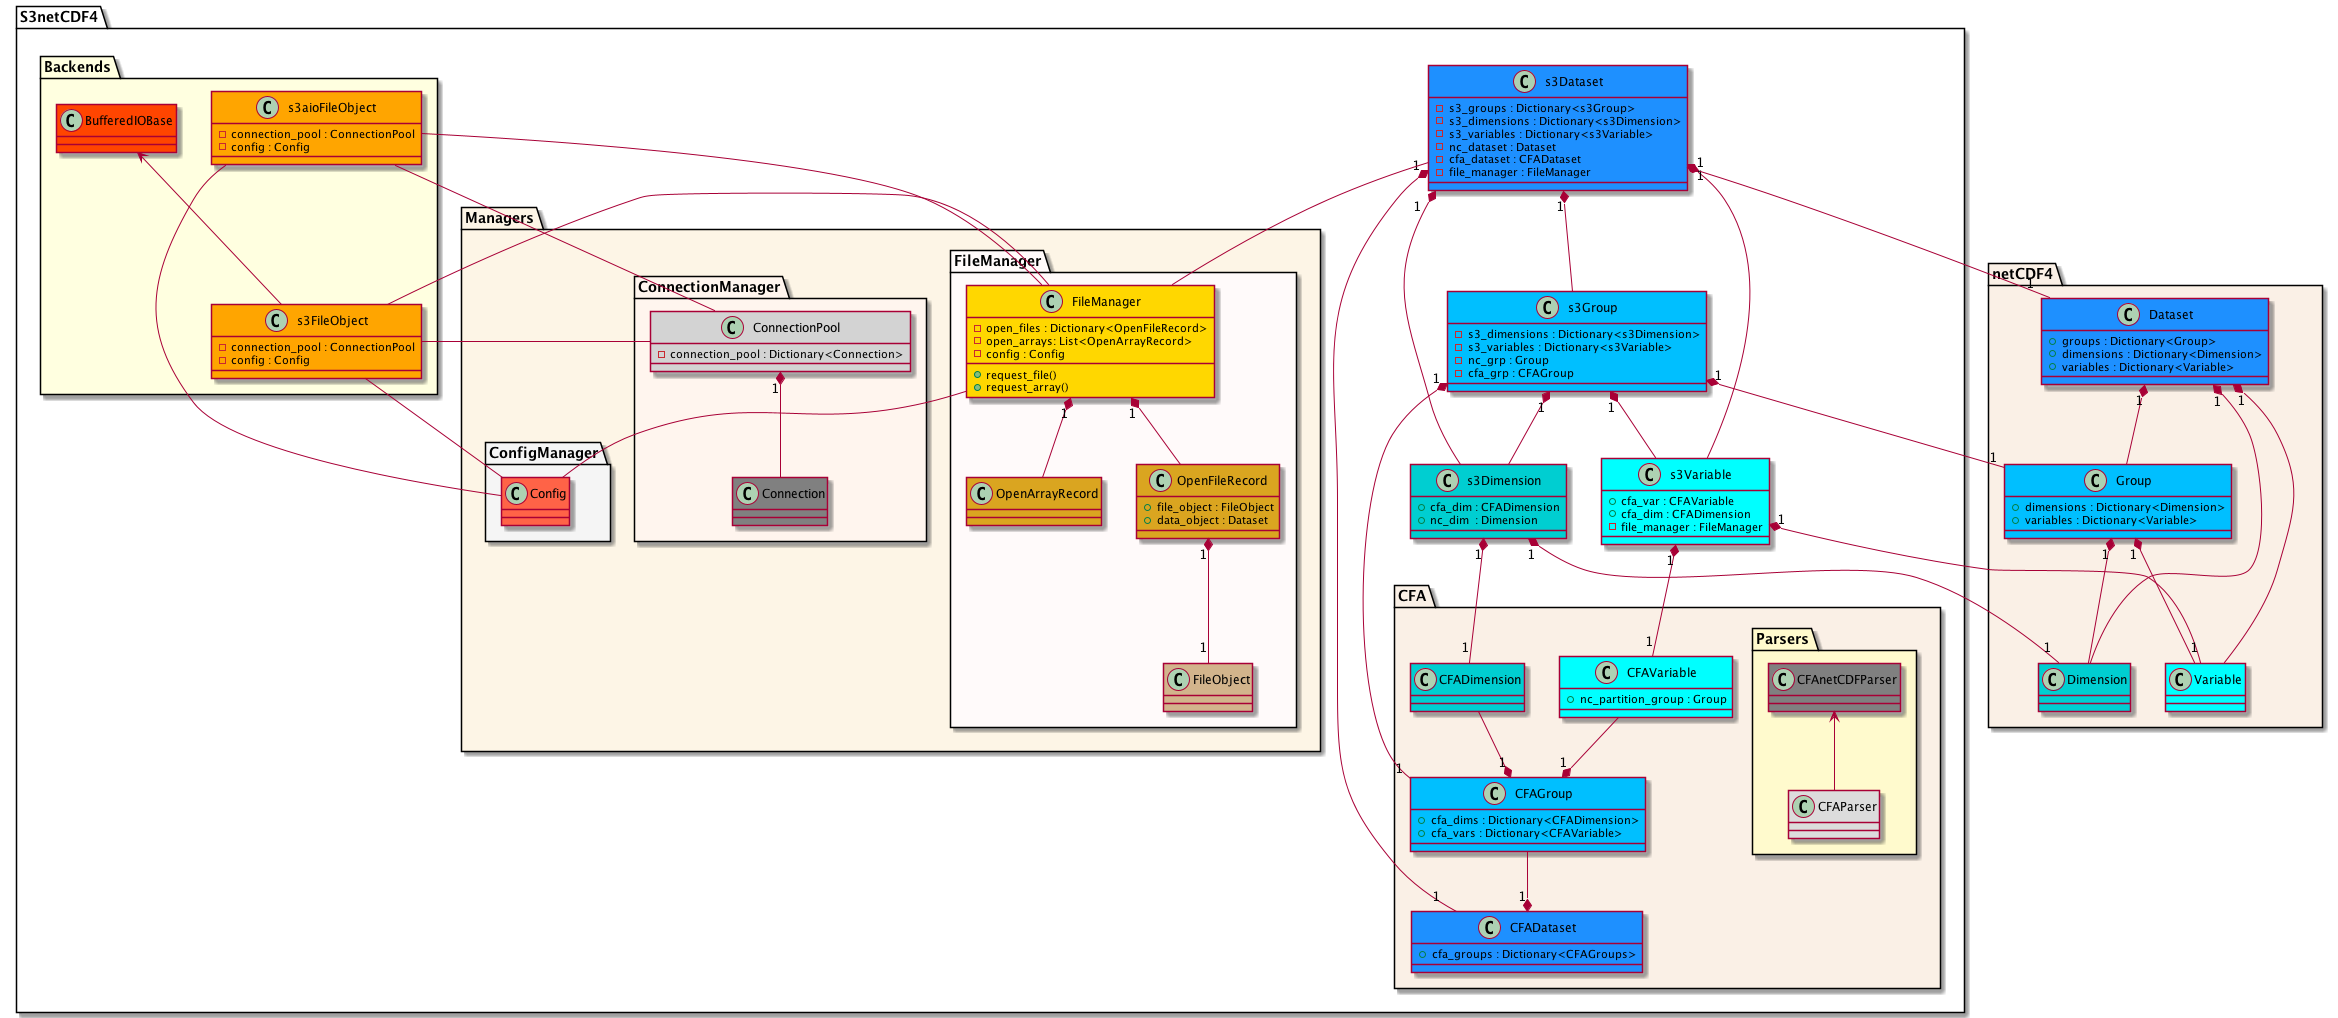

The diagram above was rendered by PlantUML. Its source (embedded in the PNG):
@startuml

package netCDF4 #linen {

    class Dataset #dodgerblue {
        +groups : Dictionary<Group>
        +dimensions : Dictionary<Dimension>
        +variables : Dictionary<Variable>
    }

    class Group #deepskyblue {
        +dimensions : Dictionary<Dimension>
        +variables : Dictionary<Variable>
    }

    class Dimension #darkturquoise {

    }

    class Variable #cyan {

    }
    Dataset "1" *-- Group
    Dataset "1" *-- Variable
    Dataset "1" *-- Dimension

    Group "1" *-- Variable
    Group "1" *-- Dimension
}

package "S3netCDF4" as s3netcdf {
    together {
        class s3Dataset #dodgerblue {
            -s3_groups : Dictionary<s3Group>
            -s3_dimensions : Dictionary<s3Dimension>
            -s3_variables : Dictionary<s3Variable>
            -nc_dataset : Dataset
            -cfa_dataset : CFADataset
            -file_manager : FileManager
        }

        class s3Group #deepskyblue {
            -s3_dimensions : Dictionary<s3Dimension>
            -s3_variables : Dictionary<s3Variable>
            -nc_grp : Group
            -cfa_grp : CFAGroup
        }

        class s3Dimension #darkturquoise {
            +cfa_dim : CFADimension
            +nc_dim  : Dimension
        }

        class s3Variable #cyan {
            +cfa_var : CFAVariable
            +cfa_dim : CFADimension
            -file_manager : FileManager
        }
        s3Dataset "1" *-- s3Variable
        s3Dataset "1" *-- s3Group
        s3Dataset "1" *-- s3Dimension

        s3Group "1" *-- s3Variable
        s3Group "1" *-- s3Dimension
    }

    package "CFA" as cfa #linen {
        class CFADataset #dodgerblue {
            +cfa_groups : Dictionary<CFAGroups>
        }
        class CFAGroup #deepskyblue {
            +cfa_dims : Dictionary<CFADimension>
            +cfa_vars : Dictionary<CFAVariable>
        }
        class CFAVariable #cyan {
            +nc_partition_group : Group
        }
        class CFADimension #darkturquoise {

        }
        CFAGroup --* "1" CFADataset
        CFADimension --* "1" CFAGroup
        CFAVariable --* "1" CFAGroup

        package Parsers #lemonchiffon{
            class CFAParser #gainsboro {

            }
            class CFAnetCDFParser #gray {

            }
            CFAnetCDFParser <-- CFAParser
        }
    }

    s3Dataset "1" *-- "1" CFADataset
    s3Dimension "1" *-- "1" CFADimension
    s3Group "1" *-- "1" CFAGroup
    s3Variable "1" *-- "1" CFAVariable

    package "Backends" as backends #lightyellow {
        class BufferedIOBase #orangered {

        }

        class s3FileObject #orange {
            -connection_pool : ConnectionPool
            -config : Config
        }

        class s3aioFileObject #orange {
            -connection_pool : ConnectionPool
            -config : Config
        }
        BufferedIOBase <-- s3FileObject
    }

    package "Managers" as managers #oldlace {
        package "ConfigManager" as config_manager #whitesmoke{
            class Config #tomato {

            }
        }

        package "ConnectionManager" as connection_manager #seashell {
            class ConnectionPool #lightgray {
                -connection_pool : Dictionary<Connection>
            }
            class Connection #gray {
            }
        }
        ConnectionPool "1" *-- Connection

        package "FileManager" as file_manager #snow {
            class FileObject #tan {

            }

            class OpenFileRecord #goldenrod{
                +file_object : FileObject
                +data_object : Dataset
            }

            class OpenArrayRecord #goldenrod{
            }

            class FileManager #gold{
                -open_files : Dictionary<OpenFileRecord>
                -open_arrays: List<OpenArrayRecord>
                -config : Config
                +request_file()
                +request_array()

            }
        }
        OpenFileRecord "1" *-- "1" FileObject
        FileManager "1" *-- OpenArrayRecord
        FileManager "1" *-- OpenFileRecord
    }
    FileManager -- Config

    s3aioFileObject -- ConnectionPool
    s3FileObject -- ConnectionPool
    Config -- s3aioFileObject  
    Config -- s3FileObject
}

s3aioFileObject -- FileManager
s3FileObject -- FileManager

'Group "1" *-- "1" CFAVariable
'Dataset "1" *-- "1" OpenFileRecord

s3Dataset "1" *-- "1" Dataset  
s3Group  "1" *-- "1" Group
s3Dimension "1" *-- "1" Dimension
s3Variable  "1" *-- "1" Variable

s3Dataset -- FileManager
's3Variable -- FileManager

@enduml